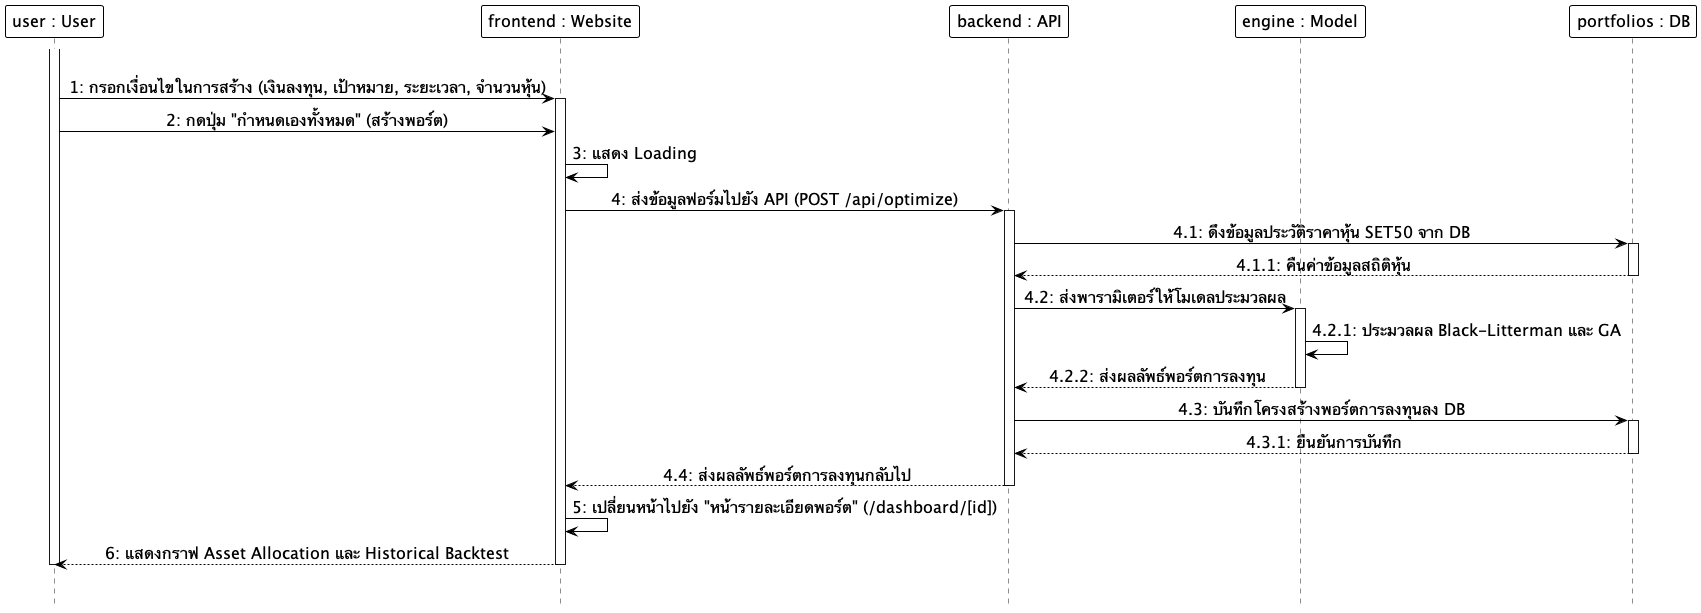

The diagram above was rendered by PlantUML. Its source (embedded in the PNG):
@startuml
hide footbox
skinparam monochrome true
skinparam shadowing false
skinparam backgroundcolor transparent
skinparam ParticipantMinHeight 60
skinparam ParticipantMinWidth 160
skinparam ParticipantBackgroundColor white
skinparam ParticipantBorderColor black
skinparam ParticipantBorderThickness 1.0
skinparam ParticipantFontSize 16
skinparam LifeLineBackgroundColor white
skinparam LifeLineBorderColor black
skinparam LifeLineBorderThickness 3.0
skinparam ArrowColor black
skinparam ArrowFontSize 16
skinparam sequenceMessageAlign center

participant "user : User" as User
participant "frontend : Website" as Frontend
participant "backend : API" as Backend
participant "engine : Model" as Model
participant "portfolios : DB" as DB

|||
activate User
User -> Frontend: 1: กรอกเงื่อนไขในการสร้าง (เงินลงทุน, เป้าหมาย, ระยะเวลา, จำนวนหุ้น)
activate Frontend
User -> Frontend: 2: กดปุ่ม "กำหนดเองทั้งหมด" (สร้างพอร์ต)
Frontend -> Frontend: 3: แสดง Loading
Frontend -> Backend: 4: ส่งข้อมูลฟอร์มไปยัง API (POST /api/optimize)
activate Backend
Backend -> DB: 4.1: ดึงข้อมูลประวัติราคาหุ้น SET50 จาก DB
activate DB
DB --> Backend: 4.1.1: คืนค่าข้อมูลสถิติหุ้น
deactivate DB
Backend -> Model: 4.2: ส่งพารามิเตอร์ให้โมเดลประมวลผล
activate Model
Model -> Model: 4.2.1: ประมวลผล Black-Litterman และ GA
Model --> Backend: 4.2.2: ส่งผลลัพธ์พอร์ตการลงทุน
deactivate Model
Backend -> DB: 4.3: บันทึกโครงสร้างพอร์ตการลงทุนลง DB
activate DB
DB --> Backend: 4.3.1: ยืนยันการบันทึก
deactivate DB
Backend --> Frontend: 4.4: ส่งผลลัพธ์พอร์ตการลงทุนกลับไป
deactivate Backend
Frontend -> Frontend: 5: เปลี่ยนหน้าไปยัง "หน้ารายละเอียดพอร์ต" (/dashboard/[id])
Frontend --> User: 6: แสดงกราฟ Asset Allocation และ Historical Backtest
deactivate Frontend
deactivate User
|||
@enduml